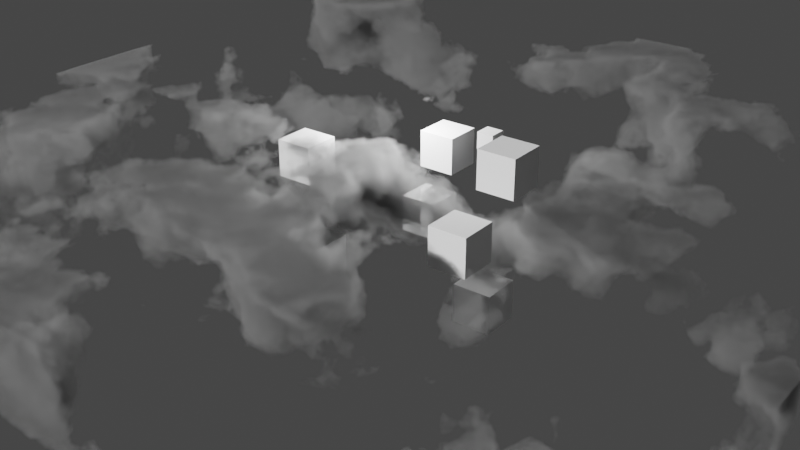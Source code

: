 # Source: 02_clouds.blend  (saved by Blender 2.80.75; exported with 4.5.12 LTS)
import bpy
from mathutils import Matrix  # noqa: F401  (used for matrix-valued properties, if any)

bpy.ops.wm.read_factory_settings(use_empty=True)
scene = bpy.context.scene
scene.name = 'Scene'

# ---- collections
col_collection = bpy.data.collections.new('Collection'); scene.collection.children.link(col_collection)

# ---- materials (node trees are filled in below, after node groups)
mat_material = bpy.data.materials.new('Material')
mat_material.alpha_threshold = 0.0
mat_material.use_transparent_shadow = False
mat_material.line_color = (0.0, 0.0, 0.0, 1.0)

# ---- material node trees
mat_material.use_nodes = True; mat_material.node_tree.nodes.clear()

# ---- world
world_world = bpy.data.worlds.new('World'); scene.world = world_world
world_world.use_nodes = True; world_world.node_tree.nodes.clear()
_N = world_world.node_tree.nodes; _L = world_world.node_tree.links
n0 = _N.new('ShaderNodeOutputWorld'); n0.name = 'World Output'; n0.location = (300, 300)
n1 = _N.new('ShaderNodeBackground'); n1.name = 'Background'; n1.location = (10, 300)
n1.inputs[0].default_value = (0.05088, 0.05088, 0.05088, 1.0)
_L.new(n1.outputs[0], n0.inputs[0])
n0.is_active_output = True
world_world.color = (0.05088, 0.05088, 0.05088)
world_world.use_sun_shadow = False
world_world.sun_shadow_jitter_overblur = 0.0

# ---- cameras
cam_camera_001 = bpy.data.cameras.new('Camera.001')
cam_camera_001.display_size = 0.3048

# ---- lights
light_sun = bpy.data.lights.new('Sun', 'SUN')
light_sun.transmission_factor = 0.0
light_sun.energy = 5.0
light_sun.shadow_soft_size = 0.0381
light_point = bpy.data.lights.new('Point', 'POINT')
light_point.transmission_factor = 0.0
light_point.energy = 2000.0
light_point.shadow_soft_size = 0.0762
light_point.shadow_maximum_resolution = 0.003
light_point.use_absolute_resolution = True

# ---- meshes
me_cube = bpy.data.meshes.new('Cube')
me_cube.from_pydata([(14.38, 14.38, 1.826), (14.38, 14.38, -1.826), (14.38, -14.38, 1.826), (14.38, -14.38, -1.826), (-14.38, 14.38, 1.826), (-14.38, 14.38, -1.826), (-14.38, -14.38, 1.826), (-14.38, -14.38, -1.826)], [], [(0, 4, 6, 2), (3, 2, 6, 7), (7, 6, 4, 5), (5, 1, 3, 7), (1, 0, 2, 3), (5, 4, 0, 1)])
_uv = me_cube.uv_layers.new(name='UVMap')
_uv.uv.foreach_set('vector', [0.375, 0.0, 0.625, 0.0, 0.625, 0.25, 0.375, 0.25, 0.375, 0.25, 0.625, 0.25, 0.625, 0.5, 0.375, 0.5, 0.375, 0.5, 0.625, 0.5, 0.625, 0.75, 0.375, 0.75, 0.375, 0.75, 0.625, 0.75, 0.625, 1.0, 0.375, 1.0, 0.125, 0.5, 0.375, 0.5, 0.375, 0.75, 0.125, 0.75, 0.625, 0.5, 0.875, 0.5, 0.875, 0.75, 0.625, 0.75])
me_cube.materials.append(mat_material)
me_cube.use_remesh_preserve_volume = False
me_cube.use_remesh_preserve_attributes = False
me_cube.use_mirror_vertex_groups = False
me_cube.update()
me_cube_001 = bpy.data.meshes.new('Cube.001')
me_cube_001.from_pydata([(-0.3048, -0.3048, -0.3048), (-0.3048, -0.3048, 0.3048), (-0.3048, 0.3048, -0.3048), (-0.3048, 0.3048, 0.3048), (0.3048, -0.3048, -0.3048), (0.3048, -0.3048, 0.3048), (0.3048, 0.3048, -0.3048), (0.3048, 0.3048, 0.3048)], [], [(0, 1, 3, 2), (2, 3, 7, 6), (6, 7, 5, 4), (4, 5, 1, 0), (2, 6, 4, 0), (7, 3, 1, 5)])
_uv = me_cube_001.uv_layers.new(name='UVMap')
_uv.uv.foreach_set('vector', [0.375, 0.0, 0.625, 0.0, 0.625, 0.25, 0.375, 0.25, 0.375, 0.25, 0.625, 0.25, 0.625, 0.5, 0.375, 0.5, 0.375, 0.5, 0.625, 0.5, 0.625, 0.75, 0.375, 0.75, 0.375, 0.75, 0.625, 0.75, 0.625, 1.0, 0.375, 1.0, 0.125, 0.5, 0.375, 0.5, 0.375, 0.75, 0.125, 0.75, 0.625, 0.5, 0.875, 0.5, 0.875, 0.75, 0.625, 0.75])
me_cube_001.use_remesh_preserve_volume = False
me_cube_001.use_remesh_preserve_attributes = False
me_cube_001.use_mirror_vertex_groups = False
me_cube_001.update()
me_cube_002 = bpy.data.meshes.new('Cube.002')
me_cube_002.from_pydata([(-0.3048, -0.3048, -0.3048), (-0.3048, -0.3048, 0.3048), (-0.3048, 0.3048, -0.3048), (-0.3048, 0.3048, 0.3048), (0.3048, -0.3048, -0.3048), (0.3048, -0.3048, 0.3048), (0.3048, 0.3048, -0.3048), (0.3048, 0.3048, 0.3048)], [], [(0, 1, 3, 2), (2, 3, 7, 6), (6, 7, 5, 4), (4, 5, 1, 0), (2, 6, 4, 0), (7, 3, 1, 5)])
_uv = me_cube_002.uv_layers.new(name='UVMap')
_uv.uv.foreach_set('vector', [0.375, 0.0, 0.625, 0.0, 0.625, 0.25, 0.375, 0.25, 0.375, 0.25, 0.625, 0.25, 0.625, 0.5, 0.375, 0.5, 0.375, 0.5, 0.625, 0.5, 0.625, 0.75, 0.375, 0.75, 0.375, 0.75, 0.625, 0.75, 0.625, 1.0, 0.375, 1.0, 0.125, 0.5, 0.375, 0.5, 0.375, 0.75, 0.125, 0.75, 0.625, 0.5, 0.875, 0.5, 0.875, 0.75, 0.625, 0.75])
me_cube_002.use_remesh_preserve_volume = False
me_cube_002.use_remesh_preserve_attributes = False
me_cube_002.use_mirror_vertex_groups = False
me_cube_002.update()
me_cube_003 = bpy.data.meshes.new('Cube.003')
me_cube_003.from_pydata([(-0.3048, -0.3048, -0.3048), (-0.3048, -0.3048, 0.3048), (-0.3048, 0.3048, -0.3048), (-0.3048, 0.3048, 0.3048), (0.3048, -0.3048, -0.3048), (0.3048, -0.3048, 0.3048), (0.3048, 0.3048, -0.3048), (0.3048, 0.3048, 0.3048)], [], [(0, 1, 3, 2), (2, 3, 7, 6), (6, 7, 5, 4), (4, 5, 1, 0), (2, 6, 4, 0), (7, 3, 1, 5)])
_uv = me_cube_003.uv_layers.new(name='UVMap')
_uv.uv.foreach_set('vector', [0.375, 0.0, 0.625, 0.0, 0.625, 0.25, 0.375, 0.25, 0.375, 0.25, 0.625, 0.25, 0.625, 0.5, 0.375, 0.5, 0.375, 0.5, 0.625, 0.5, 0.625, 0.75, 0.375, 0.75, 0.375, 0.75, 0.625, 0.75, 0.625, 1.0, 0.375, 1.0, 0.125, 0.5, 0.375, 0.5, 0.375, 0.75, 0.125, 0.75, 0.625, 0.5, 0.875, 0.5, 0.875, 0.75, 0.625, 0.75])
me_cube_003.use_remesh_preserve_volume = False
me_cube_003.use_remesh_preserve_attributes = False
me_cube_003.use_mirror_vertex_groups = False
me_cube_003.update()
me_cube_004 = bpy.data.meshes.new('Cube.004')
me_cube_004.from_pydata([(-0.3048, -0.3048, -0.3048), (-0.3048, -0.3048, 0.3048), (-0.3048, 0.3048, -0.3048), (-0.3048, 0.3048, 0.3048), (0.3048, -0.3048, -0.3048), (0.3048, -0.3048, 0.3048), (0.3048, 0.3048, -0.3048), (0.3048, 0.3048, 0.3048)], [], [(0, 1, 3, 2), (2, 3, 7, 6), (6, 7, 5, 4), (4, 5, 1, 0), (2, 6, 4, 0), (7, 3, 1, 5)])
_uv = me_cube_004.uv_layers.new(name='UVMap')
_uv.uv.foreach_set('vector', [0.375, 0.0, 0.625, 0.0, 0.625, 0.25, 0.375, 0.25, 0.375, 0.25, 0.625, 0.25, 0.625, 0.5, 0.375, 0.5, 0.375, 0.5, 0.625, 0.5, 0.625, 0.75, 0.375, 0.75, 0.375, 0.75, 0.625, 0.75, 0.625, 1.0, 0.375, 1.0, 0.125, 0.5, 0.375, 0.5, 0.375, 0.75, 0.125, 0.75, 0.625, 0.5, 0.875, 0.5, 0.875, 0.75, 0.625, 0.75])
me_cube_004.use_remesh_preserve_volume = False
me_cube_004.use_remesh_preserve_attributes = False
me_cube_004.use_mirror_vertex_groups = False
me_cube_004.update()
me_cube_005 = bpy.data.meshes.new('Cube.005')
me_cube_005.from_pydata([(-0.3048, -0.3048, -0.3048), (-0.3048, -0.3048, 0.3048), (-0.3048, 0.3048, -0.3048), (-0.3048, 0.3048, 0.3048), (0.3048, -0.3048, -0.3048), (0.3048, -0.3048, 0.3048), (0.3048, 0.3048, -0.3048), (0.3048, 0.3048, 0.3048)], [], [(0, 1, 3, 2), (2, 3, 7, 6), (6, 7, 5, 4), (4, 5, 1, 0), (2, 6, 4, 0), (7, 3, 1, 5)])
_uv = me_cube_005.uv_layers.new(name='UVMap')
_uv.uv.foreach_set('vector', [0.375, 0.0, 0.625, 0.0, 0.625, 0.25, 0.375, 0.25, 0.375, 0.25, 0.625, 0.25, 0.625, 0.5, 0.375, 0.5, 0.375, 0.5, 0.625, 0.5, 0.625, 0.75, 0.375, 0.75, 0.375, 0.75, 0.625, 0.75, 0.625, 1.0, 0.375, 1.0, 0.125, 0.5, 0.375, 0.5, 0.375, 0.75, 0.125, 0.75, 0.625, 0.5, 0.875, 0.5, 0.875, 0.75, 0.625, 0.75])
me_cube_005.use_remesh_preserve_volume = False
me_cube_005.use_remesh_preserve_attributes = False
me_cube_005.use_mirror_vertex_groups = False
me_cube_005.update()
me_cube_006 = bpy.data.meshes.new('Cube.006')
me_cube_006.from_pydata([(-0.3048, -0.3048, -0.3048), (-0.3048, -0.3048, 0.3048), (-0.3048, 0.3048, -0.3048), (-0.3048, 0.3048, 0.3048), (0.3048, -0.3048, -0.3048), (0.3048, -0.3048, 0.3048), (0.3048, 0.3048, -0.3048), (0.3048, 0.3048, 0.3048)], [], [(0, 1, 3, 2), (2, 3, 7, 6), (6, 7, 5, 4), (4, 5, 1, 0), (2, 6, 4, 0), (7, 3, 1, 5)])
_uv = me_cube_006.uv_layers.new(name='UVMap')
_uv.uv.foreach_set('vector', [0.375, 0.0, 0.625, 0.0, 0.625, 0.25, 0.375, 0.25, 0.375, 0.25, 0.625, 0.25, 0.625, 0.5, 0.375, 0.5, 0.375, 0.5, 0.625, 0.5, 0.625, 0.75, 0.375, 0.75, 0.375, 0.75, 0.625, 0.75, 0.625, 1.0, 0.375, 1.0, 0.125, 0.5, 0.375, 0.5, 0.375, 0.75, 0.125, 0.75, 0.625, 0.5, 0.875, 0.5, 0.875, 0.75, 0.625, 0.75])
me_cube_006.use_remesh_preserve_volume = False
me_cube_006.use_remesh_preserve_attributes = False
me_cube_006.use_mirror_vertex_groups = False
me_cube_006.update()
me_cube_007 = bpy.data.meshes.new('Cube.007')
me_cube_007.from_pydata([(-0.3048, -0.3048, -0.3048), (-0.3048, -0.3048, 0.3048), (-0.3048, 0.3048, -0.3048), (-0.3048, 0.3048, 0.3048), (0.3048, -0.3048, -0.3048), (0.3048, -0.3048, 0.3048), (0.3048, 0.3048, -0.3048), (0.3048, 0.3048, 0.3048)], [], [(0, 1, 3, 2), (2, 3, 7, 6), (6, 7, 5, 4), (4, 5, 1, 0), (2, 6, 4, 0), (7, 3, 1, 5)])
_uv = me_cube_007.uv_layers.new(name='UVMap')
_uv.uv.foreach_set('vector', [0.375, 0.0, 0.625, 0.0, 0.625, 0.25, 0.375, 0.25, 0.375, 0.25, 0.625, 0.25, 0.625, 0.5, 0.375, 0.5, 0.375, 0.5, 0.625, 0.5, 0.625, 0.75, 0.375, 0.75, 0.375, 0.75, 0.625, 0.75, 0.625, 1.0, 0.375, 1.0, 0.125, 0.5, 0.375, 0.5, 0.375, 0.75, 0.125, 0.75, 0.625, 0.5, 0.875, 0.5, 0.875, 0.75, 0.625, 0.75])
me_cube_007.use_remesh_preserve_volume = False
me_cube_007.use_remesh_preserve_attributes = False
me_cube_007.use_mirror_vertex_groups = False
me_cube_007.update()
me_cube_008 = bpy.data.meshes.new('Cube.008')
me_cube_008.from_pydata([(-0.3048, -0.3048, -0.3048), (-0.3048, -0.3048, 0.3048), (-0.3048, 0.3048, -0.3048), (-0.3048, 0.3048, 0.3048), (0.3048, -0.3048, -0.3048), (0.3048, -0.3048, 0.3048), (0.3048, 0.3048, -0.3048), (0.3048, 0.3048, 0.3048)], [], [(0, 1, 3, 2), (2, 3, 7, 6), (6, 7, 5, 4), (4, 5, 1, 0), (2, 6, 4, 0), (7, 3, 1, 5)])
_uv = me_cube_008.uv_layers.new(name='UVMap')
_uv.uv.foreach_set('vector', [0.375, 0.0, 0.625, 0.0, 0.625, 0.25, 0.375, 0.25, 0.375, 0.25, 0.625, 0.25, 0.625, 0.5, 0.375, 0.5, 0.375, 0.5, 0.625, 0.5, 0.625, 0.75, 0.375, 0.75, 0.375, 0.75, 0.625, 0.75, 0.625, 1.0, 0.375, 1.0, 0.125, 0.5, 0.375, 0.5, 0.375, 0.75, 0.125, 0.75, 0.625, 0.5, 0.875, 0.5, 0.875, 0.75, 0.625, 0.75])
me_cube_008.use_remesh_preserve_volume = False
me_cube_008.use_remesh_preserve_attributes = False
me_cube_008.use_mirror_vertex_groups = False
me_cube_008.update()

# ---- objects
ob_cube = bpy.data.objects.new('Cube', me_cube)
ob_sun = bpy.data.objects.new('Sun', light_sun)
ob_cube_001 = bpy.data.objects.new('Cube.001', me_cube_001)
ob_cube_002 = bpy.data.objects.new('Cube.002', me_cube_002)
ob_cube_003 = bpy.data.objects.new('Cube.003', me_cube_003)
ob_cube_004 = bpy.data.objects.new('Cube.004', me_cube_004)
ob_cube_005 = bpy.data.objects.new('Cube.005', me_cube_005)
ob_cube_006 = bpy.data.objects.new('Cube.006', me_cube_006)
ob_cube_007 = bpy.data.objects.new('Cube.007', me_cube_007)
ob_cube_008 = bpy.data.objects.new('Cube.008', me_cube_008)
ob_point = bpy.data.objects.new('Point', light_point)
ob_camera = bpy.data.objects.new('Camera', cam_camera_001)
_N = mat_material.node_tree.nodes; _L = mat_material.node_tree.links
n0 = _N.new('NodeFrame'); n0.name = 'Frame'; n0.location = (614, -270)
n0.width = 150
n1 = _N.new('ShaderNodeTexCoord'); n1.name = 'Texture Coordinate.001'; n1.location = (-737, 476)
n1.object = ob_sun
n2 = _N.new('ShaderNodeOutputMaterial'); n2.name = 'Material Output'; n2.location = (1249, 357)
n3 = _N.new('ShaderNodeVectorMath'); n3.name = 'Vector Math'; n3.location = (-179, 425)
n3.operation = 'CROSS_PRODUCT'
n4 = _N.new('ShaderNodeCameraData'); n4.name = 'Camera Data'; n4.location = (-488, 493)
n5 = _N.new('ShaderNodeSeparateXYZ'); n5.name = 'Separate XYZ'; n5.location = (-473, 271)
n6 = _N.new('ShaderNodeMix'); n6.name = 'Mix'; n6.location = (467, 37)
n6.data_type = 'RGBA'
n6.inputs[6].default_value = (0.0, 0.0, 0.0, 1.0)
n7 = _N.new('ShaderNodeValToRGB'); n7.name = 'ColorRamp'; n7.location = (-208, 13)
while len(n7.color_ramp.elements) > 1: n7.color_ramp.elements.remove(n7.color_ramp.elements[-1])
n7.color_ramp.elements[0].position = 0.5902; n7.color_ramp.elements[0].color = (0.0, 0.0, 0.0, 1.0)
_e = n7.color_ramp.elements.new(0.6984); _e.color = (1.0, 1.0, 1.0, 1.0)
n8 = _N.new('ShaderNodeTexNoise'); n8.name = 'Noise Texture'; n8.location = (-409, 30)
n8.inputs[2].default_value = 0.2
n8.inputs[3].default_value = 5.0
n9 = _N.new('ShaderNodeTexCoord'); n9.name = 'Texture Coordinate'; n9.location = (-909, 41)
n10 = _N.new('ShaderNodeMapping'); n10.name = 'Mapping'; n10.location = (-699, 58)
n10.inputs[1].default_value = (0.0, -2.256, 0.0)
n11 = _N.new('ShaderNodeVolumePrincipled'); n11.name = 'Principled Volume'; n11.location = (831, 279)
n11.inputs[0].default_value = (0.7651, 0.7651, 0.7651, 1.0)
n11.inputs[4].default_value = 0.4525
n11.inputs[10].default_value = 1016.0
n12 = _N.new('ShaderNodeMath'); n12.name = 'Math'; n12.location = (452, 202)
n12.operation = 'MULTIPLY'
n12.inputs[1].default_value = 20.0
_L.new(n8.outputs[0], n7.inputs[0])
_L.new(n1.outputs[3], n5.inputs[0])
_L.new(n7.outputs[0], n6.inputs[0])
_L.new(n5.outputs[0], n6.inputs[7])
_L.new(n4.outputs[0], n3.inputs[0])
_L.new(n1.outputs[3], n3.inputs[1])
_L.new(n11.outputs[0], n2.inputs[1])
_L.new(n7.outputs[0], n12.inputs[0])
_L.new(n10.outputs[0], n8.inputs[0])
_L.new(n9.outputs[3], n10.inputs[0])
_L.new(n12.outputs[0], n11.inputs[2])
n2.is_active_output = True

# ---- transforms, parenting, visibility, modifiers, constraints
ob_cube.location = (0.0, 0.0, 0.0)
ob_cube.lock_rotations_4d = False
ob_cube.empty_display_type = 'ARROWS'
ob_cube.lineart.crease_threshold = 0.0
ob_sun.location = (4.563, -5.145, 5.976)
ob_sun.rotation_euler = (-0.606, 0.9916, -1.338)
ob_sun.lineart.crease_threshold = 0.0
ob_cube_001.location = (-2.975, 1.033, 1.19)
ob_cube_001.lineart.crease_threshold = 0.0
ob_cube_002.location = (-0.2782, 3.449, 1.746)
ob_cube_002.scale = (2.19, 2.19, 2.19)
ob_cube_002.lineart.crease_threshold = 0.0
ob_cube_003.location = (2.037, 3.375, 0.1036)
ob_cube_003.scale = (2.19, 2.19, 2.19)
ob_cube_003.lineart.crease_threshold = 0.0
ob_cube_004.location = (-3.655, -1.162, 0.1514)
ob_cube_004.scale = (2.19, 2.19, 2.19)
ob_cube_004.lineart.crease_threshold = 0.0
ob_cube_005.location = (0.2534, -4.205, 0.3242)
ob_cube_005.scale = (2.19, 2.19, 2.19)
ob_cube_005.lineart.crease_threshold = 0.0
ob_cube_006.location = (-2.838, -1.306, -2.065)
ob_cube_006.scale = (2.19, 2.19, 2.19)
ob_cube_006.lineart.crease_threshold = 0.0
ob_cube_007.location = (0.4716, 3.227, -2.581)
ob_cube_007.scale = (2.19, 2.19, 2.19)
ob_cube_007.lineart.crease_threshold = 0.0
ob_cube_008.location = (4.41, -0.2007, -0.4724)
ob_cube_008.scale = (2.19, 2.19, 2.19)
ob_cube_008.lineart.crease_threshold = 0.0
ob_point.location = (-2.181, -2.453, 2.438)
ob_point.lineart.crease_threshold = 0.0
ob_camera.location = (25.77, 19.66, 15.03)
ob_camera.rotation_euler = (1.109, 0.001515, 2.232)
ob_camera.scale = (1.0, 1.0, 1.0)
ob_camera.lineart.crease_threshold = 0.0

# ---- collection membership
col_collection.objects.link(ob_cube)
col_collection.objects.link(ob_sun)
col_collection.objects.link(ob_cube_001)
col_collection.objects.link(ob_cube_002)
col_collection.objects.link(ob_cube_003)
col_collection.objects.link(ob_cube_004)
col_collection.objects.link(ob_cube_005)
col_collection.objects.link(ob_cube_006)
col_collection.objects.link(ob_cube_007)
col_collection.objects.link(ob_cube_008)
col_collection.objects.link(ob_point)
col_collection.objects.link(ob_camera)

# ---- scene / render settings (as saved in the file)
scene.camera = ob_camera
scene.frame_start = 1; scene.frame_end = 250; scene.frame_set(1)
scene.render.engine = 'BLENDER_EEVEE_NEXT'
scene.cycles.use_denoising = False
scene.cycles.samples = 256
scene.cycles.sampling_pattern = 'TABULATED_SOBOL'
scene.cycles.use_adaptive_sampling = False
scene.cycles.use_light_tree = False
scene.cycles.caustics_reflective = False
scene.cycles.caustics_refractive = False
scene.eevee.taa_samples = 1024
scene.eevee.taa_render_samples = 2048
scene.eevee.volumetric_tile_size = '4'
scene.eevee.volumetric_samples = 128
scene.eevee.use_volumetric_shadows = True
scene.eevee.volumetric_shadow_samples = 32
scene.view_settings.look = 'High Contrast'
scene.view_settings.view_transform = 'Filmic'
bpy.context.view_layer.update()
